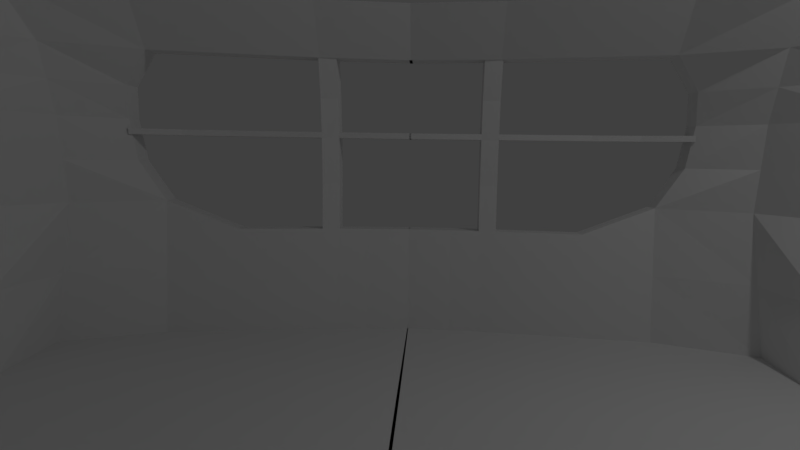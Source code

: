# Source: cockpit_.blend  (saved by Blender 2.79.0; exported with 4.5.12 LTS)
import bpy
from mathutils import Matrix  # noqa: F401  (used for matrix-valued properties, if any)

bpy.ops.wm.read_factory_settings(use_empty=True)
scene = bpy.context.scene
scene.name = 'Scene'

# ---- collections
col_collection_1 = bpy.data.collections.new('Collection 1'); scene.collection.children.link(col_collection_1)

# ---- world
world_world = bpy.data.worlds.new('World'); scene.world = world_world
world_world.color = (0.05088, 0.05088, 0.05088)
world_world.use_sun_shadow = False
world_world.sun_shadow_jitter_overblur = 0.0
world_world.cycles.sampling_method = 'MANUAL'

# ---- cameras
cam_camera = bpy.data.cameras.new('Camera')
cam_camera.clip_end = 100.0
cam_camera.lens = 35.0
cam_camera.sensor_width = 32.0
cam_camera.sensor_height = 18.0
cam_camera.ortho_scale = 7.314
cam_camera.dof.focus_distance = 0.0
cam_camera.dof.aperture_fstop = 128.0

# ---- lights
light_lamp = bpy.data.lights.new('Lamp', 'POINT')
light_lamp.transmission_factor = 0.0
light_lamp.cutoff_distance = 30.0
light_lamp.energy = 100.0
light_lamp.shadow_buffer_clip_start = 1.001
light_lamp.shadow_soft_size = 0.1
light_lamp.shadow_maximum_resolution = 0.006
light_lamp.use_absolute_resolution = True

# ---- meshes
me_cube_001 = bpy.data.meshes.new('Cube.001')
me_cube_001.from_pydata([(-0.002471, 0.7835, -2.117), (-0.002471, 0.7835, -0.824), (-0.002471, 1.165, -2.117), (-0.002471, 1.165, -0.824), (4.029, -0.4876, -2.117), (3.866, -0.4876, -0.4749), (4.115, -0.106, -2.117), (4.115, -0.106, -0.4749), (2.961, 0.6241, -2.117), (2.961, 0.6241, -0.4749), (2.961, 0.2425, -2.117), (2.961, 0.2425, -0.4749), (2.961, -0.8057, 1.818), (4.115, -1.536, 1.818), (4.029, -1.917, 1.818), (2.961, -1.187, 1.818), (3.318, 0.317, 0.4997), (4.115, -0.4131, 0.4997), (3.318, -0.06456, 0.4997), (3.866, -0.7947, 0.4997), (2.961, -0.1613, 1.254), (2.961, -0.5428, 1.254), (4.115, -0.8914, 1.254), (3.866, -1.273, 1.254), (4.552, -0.794, -0.4749), (4.552, -0.794, -2.117), (4.58, -1.175, -2.117), (4.58, -1.175, -0.4749), (4.552, -2.224, 1.818), (4.58, -2.605, 1.818), (4.552, -1.101, 0.4997), (4.58, -1.483, 0.4997), (4.552, -1.579, 1.254), (4.58, -1.961, 1.254), (4.115, -13.16, -0.4749), (4.115, -13.16, -2.117), (4.115, -13.16, 0.4997), (4.115, -13.14, 1.254), (3.913, -13.15, 1.297), (4.418, -13.16, -2.117), (4.418, -13.15, 1.297), (-0.01782, -0.003994, 1.818), (-0.01782, -0.3855, 1.818), (-0.01782, 0.6404, 1.254), (-0.01782, 0.2589, 1.254), (1.072, -0.1928, 1.818), (1.072, -0.5743, 1.818), (1.072, 0.07008, 1.254), (1.072, 0.4516, 1.254), (4.392, -2.017, -0.4749), (4.694, -2.584, -2.117), (4.694, -2.584, -0.4749), (4.392, -2.271, 0.4997), (4.392, -2.662, 1.254), (4.694, -3.76, 1.818), (4.694, -3.228, 1.254), (4.694, -2.837, 0.4997), (4.19, -3.194, 1.818), (4.392, -2.017, -2.117), (2.128, 0.8016, -2.117), (2.128, 0.4201, -0.824), (2.128, 0.8016, -0.824), (2.128, 0.4201, -2.117), (0.881, 1.068, -2.117), (0.881, 0.6861, -0.824), (0.881, 1.068, -0.824), (0.881, 0.6861, -2.117), (4.115, -0.2586, 0.009359), (3.866, -0.6402, 0.009359), (3.255, 0.4715, 0.009359), (3.255, 0.08994, 0.009359), (4.552, -0.9466, 0.009359), (4.58, -1.328, 0.009359), (4.115, -13.16, 0.009359), (4.694, -2.709, 0.009359), (4.392, -2.143, 0.009359), (4.115, -0.6523, 0.8766), (3.866, -1.034, 0.8766), (3.256, 0.07782, 0.8766), (3.256, -0.3037, 0.8766), (4.552, -1.34, 0.8766), (4.58, -1.722, 0.8766), (4.187, -13.15, 0.8766), (4.694, -3.032, 0.8766), (4.464, -2.466, 0.8766), (-0.01331, -13.16, -2.264), (-0.01331, -13.16, -2.105), (-0.005127, 1.254, -2.264), (-0.005127, 1.254, -2.105), (4.411, -13.16, -2.264), (4.411, -13.16, -2.074), (4.577, -1.16, -2.264), (4.577, -1.16, -2.074), (-0.01331, -2.564, -2.264), (-0.01331, -2.564, -2.105), (4.698, -2.564, -2.264), (4.698, -2.564, -2.074), (2.957, 0.6347, -2.264), (2.957, 0.6347, -2.105), (2.818, -13.16, -2.264), (3.002, -2.564, -2.264), (4.11, -0.09441, -2.105), (3.917, -13.16, -2.264), (4.11, -0.09441, -2.264), (4.172, -2.564, -2.264), (4.552, -0.7846, -2.105), (4.338, -13.16, -2.264), (4.621, -2.564, -2.105), (4.552, -0.7846, -2.264), (4.338, -13.16, -2.105), (4.621, -2.564, -2.264), (2.122, 0.7965, -2.264), (4.115, -13.58, -2.117), (2.154, -2.564, -2.264), (2.122, 0.7965, -2.105), (2.022, -13.16, -2.264), (0.8837, 1.069, -2.264), (3.692, -13.58, -2.108), (0.8973, -2.564, -2.264), (0.8837, 1.069, -2.105), (0.8418, -13.16, -2.264), (1.092, 1.023, -0.824), (1.092, 0.6411, -2.117), (1.092, 1.023, -2.117), (1.092, 0.6411, -0.824), (1.092, 0.07974, 1.255), (0.881, 0.1247, 1.255), (0.881, 0.5062, 1.255), (1.092, 0.4613, 1.255), (0.881, 0.9094, 0.3194), (1.092, 0.8645, 0.3194), (1.092, 0.4829, 0.3194), (0.881, 0.5279, 0.3194), (1.092, 0.9816, -0.2523), (0.881, 0.645, -0.2523), (0.881, 1.027, -0.2523), (1.092, 0.6, -0.2523), (0.881, 0.7574, 0.7871), (1.092, 0.3309, 0.7871), (1.092, 0.7124, 0.7871), (0.881, 0.3759, 0.7871), (1.092, 0.8419, 0.3889), (0.881, 0.5053, 0.3889), (0.881, 0.8868, 0.3889), (1.092, 0.4603, 0.3889), (-0.01046, 0.5053, 0.3889), (-0.01046, 0.5279, 0.3194), (-0.01046, 0.9094, 0.3194), (-0.01046, 0.8868, 0.3889), (3.319, 0.2879, 0.3889), (3.319, 0.3105, 0.3194), (3.319, -0.07104, 0.3194), (3.319, -0.09364, 0.3889), (2.205, 0.3527, 0.3889), (2.205, 0.7342, 0.3889), (2.205, 0.7568, 0.3194), (2.205, 0.3753, 0.3194), (1.649, 0.7996, 0.3889), (1.649, 0.4406, 0.3194), (1.649, 0.418, 0.3889), (1.649, 0.8222, 0.3194), (2.762, 0.2017, 0.3889), (2.762, 0.6059, 0.3194), (2.762, 0.5833, 0.3889), (2.762, 0.2243, 0.3194), (0.4353, 0.5279, 0.3194), (0.4353, 0.9094, 0.3194), (0.4353, 0.8868, 0.3889), (0.4353, 0.5053, 0.3889), (0.5276, 1.121, -2.117), (0.5276, 0.7393, -0.824), (0.5276, 1.121, -0.824), (0.5276, 0.7393, -2.117), (-0.002471, 0.7835, -2.11), (-0.002471, 1.165, -2.11), (4.115, -0.106, -2.109), (4.028, -0.4876, -2.109), (2.961, 0.2425, -2.109), (2.961, 0.6241, -2.109), (4.552, -0.794, -2.109), (4.58, -1.175, -2.109), (3.692, -13.16, -2.108), (4.418, -13.16, -2.109), (3.969, -2.017, -2.108), (4.694, -2.584, -2.109), (2.128, 0.8016, -2.11), (2.128, 0.4201, -2.11), (0.881, 1.068, -2.11), (0.881, 0.6861, -2.11), (1.092, 0.6411, -2.11), (1.092, 1.023, -2.11), (0.5276, 1.121, -2.11), (0.5276, 0.7393, -2.11), (-0.002471, 0.7835, -1.467), (4.031, -2.017, -1.291), (-0.002471, 1.165, -1.467), (4.115, -0.106, -1.292), (3.947, -0.4876, -1.292), (2.961, 0.2425, -1.292), (2.961, 0.6241, -1.292), (4.552, -0.794, -1.292), (4.58, -1.175, -1.292), (3.754, -13.16, -1.291), (4.694, -2.584, -1.292), (2.128, 0.8016, -1.467), (2.128, 0.4201, -1.467), (0.881, 1.068, -1.467), (0.881, 0.6861, -1.467), (1.092, 0.6411, -1.467), (1.092, 1.023, -1.467), (0.5276, 1.121, -1.467), (0.5276, 0.7393, -1.467), (3.913, -13.58, 1.297), (4.418, -13.58, -2.109), (4.418, -13.58, -2.117), (4.418, -13.58, 1.297), (-0.01331, -13.59, -2.264), (-0.01331, -13.59, -2.105), (4.411, -13.59, -2.074), (4.411, -13.59, -2.264), (4.338, -13.59, -2.264), (2.022, -13.59, -2.264), (2.818, -13.59, -2.264), (3.917, -13.59, -2.264), (4.338, -13.59, -2.105), (0.8418, -13.59, -2.264), (-0.01443, -13.16, 0.01018), (0.002008, -13.16, -0.4741), (-0.01776, -13.15, 0.8775), (-0.01694, -13.16, 0.5005), (-0.00614, -13.15, 1.364), (-0.02298, -13.14, 1.254), (-0.02298, -13.57, 1.254), (-0.01776, -13.58, 0.8775), (-0.01694, -13.59, 0.5005), (-0.01443, -13.59, 0.01017), (-0.00614, -13.58, 1.364), (0.002008, -13.58, -0.4741), (-0.005581, -13.16, -1.289), (0.003349, -13.16, -2.108), (-0.00558, -13.58, -1.289), (0.003351, -13.58, -2.108), (4.181, -10.51, -0.4749), (4.483, -10.92, 1.483), (3.979, -10.79, 1.483), (4.181, -10.51, -2.117), (4.483, -10.65, -2.117), (4.181, -10.58, 0.4997), (4.181, -10.66, 1.254), (4.181, -10.55, 0.009359), (4.253, -10.62, 0.8766), (3.758, -10.51, -2.108), (4.483, -10.65, -2.109), (3.82, -10.51, -1.291)], [], [(193, 1, 3, 195), (199, 9, 7, 196), (13, 14, 29, 28), (211, 170, 1, 193), (8, 6, 4, 10), (171, 3, 1, 170), (22, 20, 12, 13), (59, 8, 10, 62), (197, 5, 11, 198), (204, 61, 9, 199), (13, 12, 15, 14), (46, 45, 41, 42), (243, 40, 182, 252), (21, 23, 14, 15), (70, 68, 19, 18), (4, 6, 25, 26), (69, 70, 18, 16), (67, 69, 16, 17), (79, 77, 23, 21), (250, 247, 36, 82), (78, 79, 21, 20), (76, 78, 20, 22), (200, 24, 27, 201), (33, 32, 28, 29), (72, 71, 30, 31), (81, 80, 32, 33), (22, 13, 28, 32), (67, 17, 30, 71), (249, 242, 34, 73), (76, 22, 32, 80), (196, 7, 24, 200), (212, 38, 230, 236), (106, 89, 219, 220), (102, 106, 220, 223), (181, 35, 112, 117), (243, 244, 38, 40), (244, 248, 37, 38), (251, 245, 35, 181), (245, 246, 39, 35), (43, 44, 42, 41), (47, 46, 42, 44), (45, 48, 43, 41), (48, 47, 44, 43), (20, 21, 47, 48), (12, 20, 48, 45), (21, 15, 46, 47), (15, 12, 45, 46), (4, 26, 50, 58), (72, 31, 56, 74), (176, 4, 58, 183), (14, 23, 53, 57), (29, 14, 57, 54), (81, 33, 55, 83), (201, 27, 51, 203), (68, 5, 49, 75), (77, 19, 52, 84), (33, 29, 54, 55), (209, 121, 61, 204), (123, 59, 62, 122), (9, 61, 60, 11), (198, 11, 60, 205), (169, 63, 66, 172), (210, 171, 65, 206), (139, 137, 127, 128), (208, 124, 64, 207), (19, 68, 75, 52), (27, 72, 74, 51), (203, 51, 74, 56, 83, 55, 54, 243, 252, 184), (40, 215, 213, 182), (247, 249, 73, 36), (7, 67, 71, 24), (27, 24, 71, 72), (7, 9, 69, 67), (9, 11, 70, 69), (11, 5, 68, 70), (23, 77, 84, 53), (31, 81, 83, 56), (120, 115, 221, 225), (17, 76, 80, 30), (31, 30, 80, 81), (17, 16, 78, 76), (16, 18, 79, 78), (248, 250, 82, 37), (18, 19, 77, 79), (93, 94, 88, 87), (108, 105, 92, 91), (95, 96, 90, 89), (115, 99, 222, 221), (110, 95, 89, 106), (94, 86, 109, 107, 105, 101, 98, 114, 119, 88), (108, 91, 95, 110), (91, 92, 96, 95), (85, 86, 94, 93), (111, 97, 100, 113), (113, 100, 99, 115), (111, 114, 98, 97), (89, 90, 218, 219), (97, 103, 104, 100), (100, 104, 102, 99), (97, 98, 101, 103), (92, 105, 107, 96), (96, 107, 109, 90), (224, 217, 216, 225, 221, 222, 223, 220, 219, 218), (103, 108, 110, 104), (104, 110, 106, 102), (103, 101, 105, 108), (116, 119, 114, 111), (118, 113, 115, 120), (116, 111, 113, 118), (87, 116, 118, 93), (93, 118, 120, 85), (87, 88, 119, 116), (85, 120, 225, 216), (205, 60, 124, 208), (61, 121, 124, 60), (63, 123, 122, 66), (206, 65, 121, 209), (128, 127, 126, 125), (140, 138, 125, 126), (138, 139, 128, 125), (137, 140, 126, 127), (135, 134, 132, 129), (136, 133, 130, 131), (134, 136, 131, 132), (133, 135, 129, 130), (121, 65, 135, 133), (64, 124, 136, 134), (124, 121, 133, 136), (65, 64, 134, 135), (143, 142, 140, 137), (144, 141, 139, 138), (142, 144, 138, 140), (141, 143, 137, 139), (130, 129, 143, 141), (132, 131, 144, 142), (163, 161, 152, 149), (166, 165, 146, 147), (147, 146, 145, 148), (167, 166, 147, 148), (168, 167, 148, 145), (165, 168, 145, 146), (151, 150, 149, 152), (164, 162, 150, 151), (161, 164, 151, 152), (162, 163, 149, 150), (160, 157, 154, 155), (159, 158, 156, 153), (158, 160, 155, 156), (157, 159, 153, 154), (141, 144, 159, 157), (131, 130, 160, 158), (144, 131, 158, 159), (130, 141, 157, 160), (155, 154, 163, 162), (153, 156, 164, 161), (156, 155, 162, 164), (154, 153, 161, 163), (132, 142, 168, 165), (142, 143, 167, 168), (143, 129, 166, 167), (129, 132, 165, 166), (195, 3, 171, 210), (2, 169, 172, 0), (65, 171, 170, 64), (207, 64, 170, 211), (66, 188, 192, 172), (2, 174, 191, 169), (63, 187, 190, 123), (62, 186, 189, 122), (122, 189, 188, 66), (169, 191, 187, 63), (10, 177, 186, 62), (123, 190, 185, 59), (26, 180, 184, 50), (197, 176, 183, 194), (253, 251, 181, 202), (117, 112, 214, 213), (6, 175, 179, 25), (246, 252, 182, 39), (25, 179, 180, 26), (59, 185, 178, 8), (4, 176, 177, 10), (172, 192, 173, 0), (8, 178, 175, 6), (0, 173, 174, 2), (202, 181, 239, 238, 227, 226, 229, 228, 231, 230, 38, 37, 82, 36, 73, 34), (242, 253, 202, 34), (5, 197, 194, 49), (188, 207, 211, 192), (174, 195, 210, 191), (187, 206, 209, 190), (186, 205, 208, 189), (189, 208, 207, 188), (191, 210, 206, 187), (177, 198, 205, 186), (190, 209, 204, 185), (180, 201, 203, 184), (175, 196, 200, 179), (179, 200, 201, 180), (185, 204, 199, 178), (176, 197, 198, 177), (192, 211, 193, 173), (178, 199, 196, 175), (173, 193, 195, 174), (117, 213, 215, 212), (90, 109, 224, 218), (86, 85, 216, 217), (39, 182, 213, 214), (99, 102, 223, 222), (35, 39, 214, 112), (109, 86, 217, 224), (181, 117, 241, 239), (40, 38, 212, 215), (230, 231, 232, 236), (226, 227, 237, 235), (228, 229, 234, 233), (231, 228, 233, 232), (238, 239, 241, 240), (227, 238, 240, 237), (229, 226, 235, 234), (117, 212, 236, 232, 233, 234, 235, 237, 240, 241), (49, 194, 253, 242), (50, 184, 252, 246), (194, 183, 251, 253), (53, 84, 250, 248), (52, 75, 249, 247), (58, 50, 246, 245), (183, 58, 245, 251), (57, 53, 248, 244), (54, 57, 244, 243), (75, 49, 242, 249), (84, 52, 247, 250)])
me_cube_001.use_remesh_preserve_volume = False
me_cube_001.use_remesh_preserve_attributes = False
me_cube_001.use_mirror_vertex_groups = False
me_cube_001.update()

# ---- objects
ob_cube = bpy.data.objects.new('Cube', me_cube_001)
ob_lamp = bpy.data.objects.new('Lamp', light_lamp)
ob_camera = bpy.data.objects.new('Camera', cam_camera)

# ---- transforms, parenting, visibility, modifiers, constraints
ob_cube.location = (-0.02188, 5.462, 2.261)
ob_cube.lineart.crease_threshold = 0.0
_m = ob_cube.modifiers.new('Mirror', 'MIRROR')
ob_lamp.location = (4.076, 1.005, 5.904)
ob_lamp.rotation_euler = (0.6503, 0.05522, 1.866)
ob_lamp.lock_rotations_4d = False
ob_lamp.empty_display_type = 'ARROWS'
ob_lamp.color = (0.0, 0.0, 0.0, 0.0)
ob_lamp.lineart.crease_threshold = 0.0
ob_camera.location = (0.2534, -4.894, 2.348)
ob_camera.rotation_euler = (1.494, -0.01477, 0.03651)
ob_camera.lock_rotations_4d = False
ob_camera.empty_display_type = 'ARROWS'
ob_camera.color = (0.0, 0.0, 0.0, 0.0)
ob_camera.display_type = 'WIRE'
ob_camera.lineart.crease_threshold = 0.0

# ---- collection membership
col_collection_1.objects.link(ob_cube)
col_collection_1.objects.link(ob_lamp)
col_collection_1.objects.link(ob_camera)

# ---- scene / render settings (as saved in the file)
scene.camera = ob_camera
scene.frame_start = 1; scene.frame_end = 250; scene.frame_set(1)
scene.render.engine = 'BLENDER_EEVEE_NEXT'
scene.render.resolution_percentage = 50
scene.render.dither_intensity = 0.0
scene.cycles.use_denoising = False
scene.cycles.samples = 128
scene.cycles.sampling_pattern = 'TABULATED_SOBOL'
scene.cycles.use_adaptive_sampling = False
scene.cycles.use_light_tree = False
scene.cycles.blur_glossy = 0.0
scene.cycles.sample_clamp_indirect = 0.0
scene.view_settings.view_transform = 'Standard'
bpy.context.view_layer.update()
